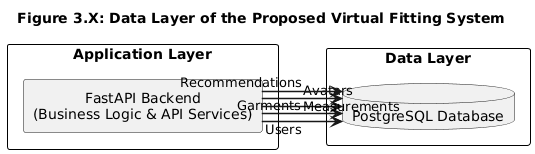

The diagram above was rendered by PlantUML. Its source (embedded in the PNG):
@startuml
title Figure 3.X: Data Layer of the Proposed Virtual Fitting System

left to right direction

skinparam componentStyle rectangle
skinparam packageStyle rectangle
skinparam shadowing false
skinparam linetype ortho
skinparam defaultTextAlignment center
skinparam ArrowThickness 1.5

skinparam packageBorderColor Black
skinparam packageBackgroundColor White

skinparam nodesep 60
skinparam ranksep 80

package "Application Layer" {

    component "FastAPI Backend\n(Business Logic & API Services)" as Backend

}

package "Data Layer" {

    database "PostgreSQL Database" as DB

}

'======================
' Database Interaction
'======================

Backend --> DB : Users

Backend --> DB : Garments

Backend --> DB : Measurements

Backend --> DB : Avatars

Backend --> DB : Recommendations
@enduml